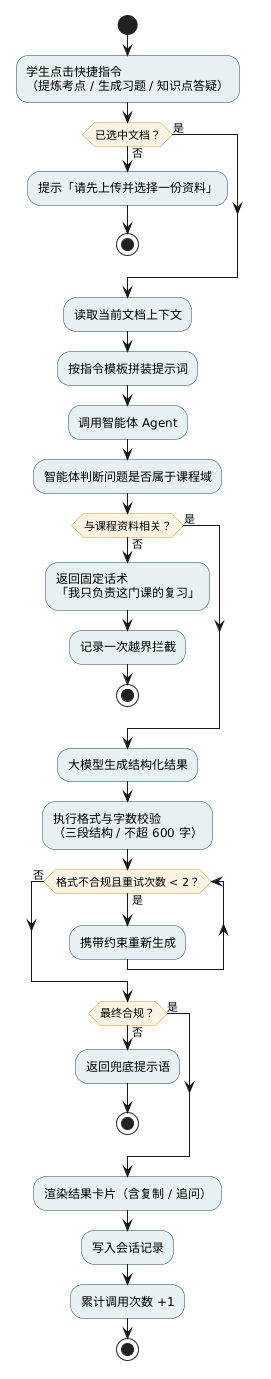

The diagram above was rendered by PlantUML. Its source (embedded in the PNG):
@startuml
skinparam defaultFontName "Microsoft YaHei"
skinparam shadowing false
skinparam activity {
  BackgroundColor #E7F0F2
  BorderColor #1B4B5A
  DiamondBackgroundColor #FAF3E2
  DiamondBorderColor #C89B3C
}

start
:学生点击快捷指令\n（提炼考点 / 生成习题 / 知识点答疑）;
if (已选中文档？) then (否)
  :提示「请先上传并选择一份资料」;
  stop
else (是)
endif
:读取当前文档上下文;
:按指令模板拼装提示词;
:调用智能体 Agent;
:智能体判断问题是否属于课程域;
if (与课程资料相关？) then (否)
  :返回固定话术\n「我只负责这门课的复习」;
  :记录一次越界拦截;
  stop
else (是)
endif
:大模型生成结构化结果;
:执行格式与字数校验\n（三段结构 / 不超 600 字）;
while (格式不合规且重试次数 < 2？) is (是)
  :携带约束重新生成;
endwhile (否)
if (最终合规？) then (否)
  :返回兜底提示语;
  stop
else (是)
endif
:渲染结果卡片（含复制 / 追问）;
:写入会话记录;
:累计调用次数 +1;
stop
@enduml